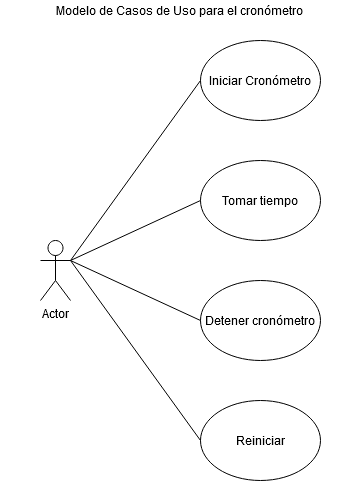

The diagram above was exported from draw.io. Its source (the exported page's mxGraphModel, read from the mxfile embedded in the PNG):
<mxGraphModel dx="868" dy="479" grid="1" gridSize="10" guides="1" tooltips="1" connect="1" arrows="1" fold="1" page="1" pageScale="1" pageWidth="827" pageHeight="1169" math="0" shadow="0">
  <root>
    <mxCell id="0" />
    <mxCell id="1" parent="0" />
    <mxCell id="X1QOxdix8wDg8AKkStlY-1" value="Actor" style="shape=umlActor;verticalLabelPosition=bottom;verticalAlign=top;html=1;outlineConnect=0;" parent="1" vertex="1">
      <mxGeometry x="80" y="360" width="30" height="60" as="geometry" />
    </mxCell>
    <mxCell id="X1QOxdix8wDg8AKkStlY-3" value="Tomar tiempo" style="ellipse;whiteSpace=wrap;html=1;" parent="1" vertex="1">
      <mxGeometry x="240" y="280" width="120" height="80" as="geometry" />
    </mxCell>
    <mxCell id="X1QOxdix8wDg8AKkStlY-4" value="Iniciar Cronómetro" style="ellipse;whiteSpace=wrap;html=1;" parent="1" vertex="1">
      <mxGeometry x="240" y="160" width="120" height="80" as="geometry" />
    </mxCell>
    <mxCell id="X1QOxdix8wDg8AKkStlY-5" value="Detener cronómetro" style="ellipse;whiteSpace=wrap;html=1;" parent="1" vertex="1">
      <mxGeometry x="240" y="400" width="120" height="80" as="geometry" />
    </mxCell>
    <mxCell id="X1QOxdix8wDg8AKkStlY-6" value="" style="endArrow=none;html=1;exitX=1;exitY=0.3333333333333333;exitDx=0;exitDy=0;exitPerimeter=0;entryX=0;entryY=0.5;entryDx=0;entryDy=0;" parent="1" source="X1QOxdix8wDg8AKkStlY-1" target="X1QOxdix8wDg8AKkStlY-3" edge="1">
      <mxGeometry width="50" height="50" relative="1" as="geometry">
        <mxPoint x="360" y="350" as="sourcePoint" />
        <mxPoint x="410" y="300" as="targetPoint" />
      </mxGeometry>
    </mxCell>
    <mxCell id="X1QOxdix8wDg8AKkStlY-9" value="" style="endArrow=none;html=1;exitX=1;exitY=0.3333333333333333;exitDx=0;exitDy=0;exitPerimeter=0;entryX=0;entryY=0.5;entryDx=0;entryDy=0;" parent="1" source="X1QOxdix8wDg8AKkStlY-1" target="X1QOxdix8wDg8AKkStlY-4" edge="1">
      <mxGeometry width="50" height="50" relative="1" as="geometry">
        <mxPoint x="130" y="340" as="sourcePoint" />
        <mxPoint x="260" y="230" as="targetPoint" />
      </mxGeometry>
    </mxCell>
    <mxCell id="X1QOxdix8wDg8AKkStlY-10" value="" style="endArrow=none;html=1;exitX=1;exitY=0.3333333333333333;exitDx=0;exitDy=0;exitPerimeter=0;entryX=0;entryY=0.5;entryDx=0;entryDy=0;" parent="1" source="X1QOxdix8wDg8AKkStlY-1" target="X1QOxdix8wDg8AKkStlY-5" edge="1">
      <mxGeometry width="50" height="50" relative="1" as="geometry">
        <mxPoint x="140" y="350" as="sourcePoint" />
        <mxPoint x="270" y="240" as="targetPoint" />
      </mxGeometry>
    </mxCell>
    <mxCell id="X1QOxdix8wDg8AKkStlY-11" value="&lt;div align=&quot;left&quot;&gt;Modelo de Casos de Uso para el cronómetro&lt;br&gt;&lt;/div&gt;" style="text;html=1;strokeColor=none;fillColor=none;align=center;verticalAlign=middle;whiteSpace=wrap;rounded=0;" parent="1" vertex="1">
      <mxGeometry x="40" y="120" width="360" height="20" as="geometry" />
    </mxCell>
    <mxCell id="H5CuZ8svZ6FAI_AYZKCl-4" value="Reiniciar" style="ellipse;whiteSpace=wrap;html=1;" vertex="1" parent="1">
      <mxGeometry x="240" y="520" width="120" height="80" as="geometry" />
    </mxCell>
    <mxCell id="H5CuZ8svZ6FAI_AYZKCl-5" value="" style="endArrow=none;html=1;exitX=1;exitY=0.3333333333333333;exitDx=0;exitDy=0;exitPerimeter=0;entryX=0;entryY=0.5;entryDx=0;entryDy=0;" edge="1" parent="1" source="X1QOxdix8wDg8AKkStlY-1" target="H5CuZ8svZ6FAI_AYZKCl-4">
      <mxGeometry width="50" height="50" relative="1" as="geometry">
        <mxPoint x="110" y="330" as="sourcePoint" />
        <mxPoint x="250" y="440" as="targetPoint" />
      </mxGeometry>
    </mxCell>
  </root>
</mxGraphModel>